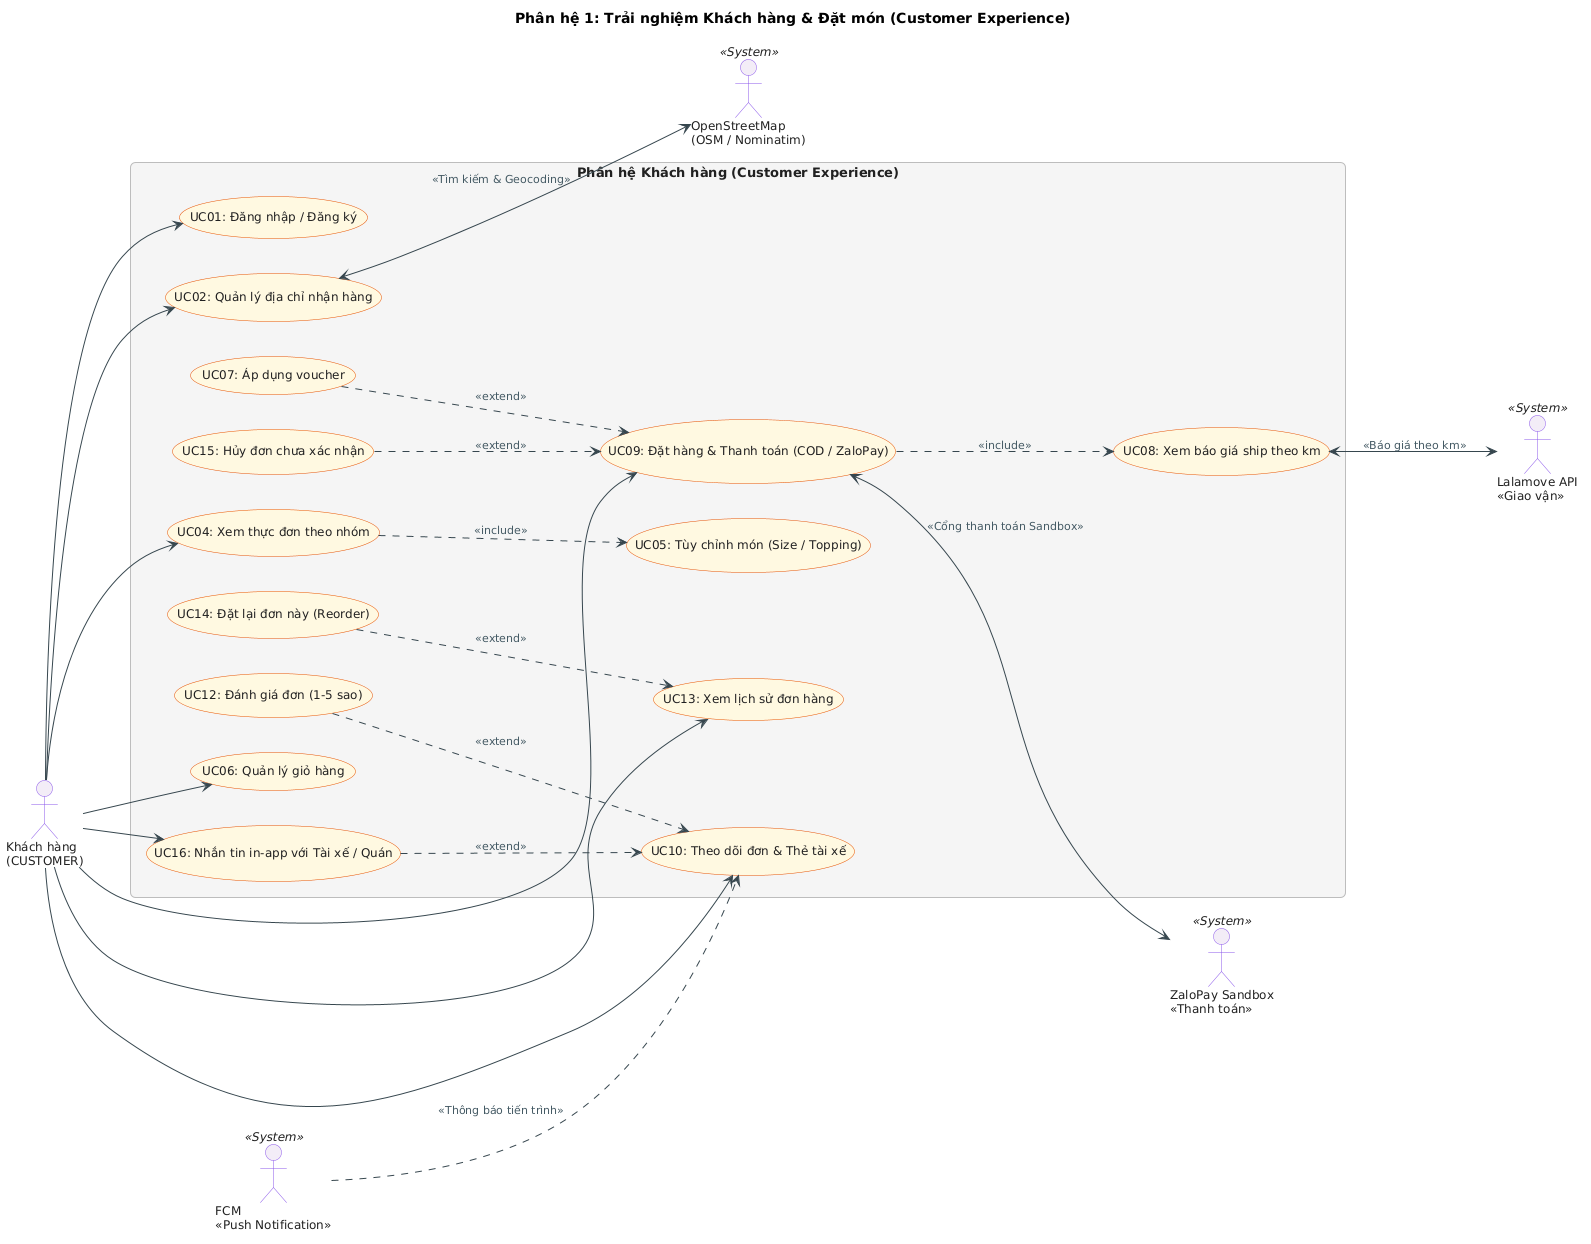

The diagram above was rendered by PlantUML. Its source (embedded in the PNG):
@startuml MiaoSong_KhachHang
title Phân hệ 1: Trải nghiệm Khách hàng & Đặt món (Customer Experience)
left to right direction

skinparam defaultFontName "Arial"
skinparam defaultFontSize 12
skinparam roundcorner 10
skinparam shadowing false
skinparam packageStyle rectangle

skinparam actor {
    BorderColor #8A57E8
    BackgroundColor #F3EDF7
    FontColor #212121
    FontSize 12
}

skinparam usecase {
    BorderColor #E65100
    BackgroundColor #FFF8E1
    FontColor #212121
    FontSize 12
    ArrowColor #37474F
}

skinparam rectangle {
    BorderColor #9E9E9E
    BackgroundColor #FAFAFA
    FontColor #212121
    FontSize 13
}

skinparam package {
    BorderColor #BDBDBD
    BackgroundColor #F5F5F5
    FontColor #37474F
    FontSize 12
}

skinparam arrow {
    Color #37474F
    FontColor #455A64
    FontSize 11
}


actor "Khách hàng\n(CUSTOMER)" as KH

actor "OpenStreetMap\n(OSM / Nominatim)" as OSM <<System>>
actor "Lalamove API\n<<Giao vận>>" as LL <<System>>
actor "ZaloPay Sandbox\n<<Thanh toán>>" as ZLP <<System>>
actor "FCM\n<<Push Notification>>" as FCM <<System>>

rectangle "Phân hệ Khách hàng (Customer Experience)" {
    usecase "UC01: Đăng nhập / Đăng ký" as UC01
    usecase "UC02: Quản lý địa chỉ nhận hàng" as UC02
    usecase "UC04: Xem thực đơn theo nhóm" as UC04
    usecase "UC05: Tùy chỉnh món (Size / Topping)" as UC05
    usecase "UC06: Quản lý giỏ hàng" as UC06
    usecase "UC07: Áp dụng voucher" as UC07
    usecase "UC08: Xem báo giá ship theo km" as UC08
    usecase "UC09: Đặt hàng & Thanh toán (COD / ZaloPay)" as UC09
    usecase "UC10: Theo dõi đơn & Thẻ tài xế" as UC10
    usecase "UC12: Đánh giá đơn (1-5 sao)" as UC12
    usecase "UC13: Xem lịch sử đơn hàng" as UC13
    usecase "UC14: Đặt lại đơn này (Reorder)" as UC14
    usecase "UC15: Hủy đơn chưa xác nhận" as UC15
    usecase "UC16: Nhắn tin in-app với Tài xế / Quán" as UC16
}

KH --> UC01
KH --> UC02
KH --> UC04
KH --> UC06
KH --> UC09
KH --> UC10
KH --> UC13
KH --> UC16

UC04 ..> UC05 : <<include>>
UC09 ..> UC08 : <<include>>
UC07 ..> UC09 : <<extend>>
UC15 ..> UC09 : <<extend>>
UC16 ..> UC10 : <<extend>>
UC12 ..> UC10 : <<extend>>
UC14 ..> UC13 : <<extend>>

UC02 <--> OSM : <<Tìm kiếm & Geocoding>>
UC08 <--> LL : <<Báo giá theo km>>
UC09 <--> ZLP : <<Cổng thanh toán Sandbox>>
FCM ..> UC10 : <<Thông báo tiến trình>>
@enduml